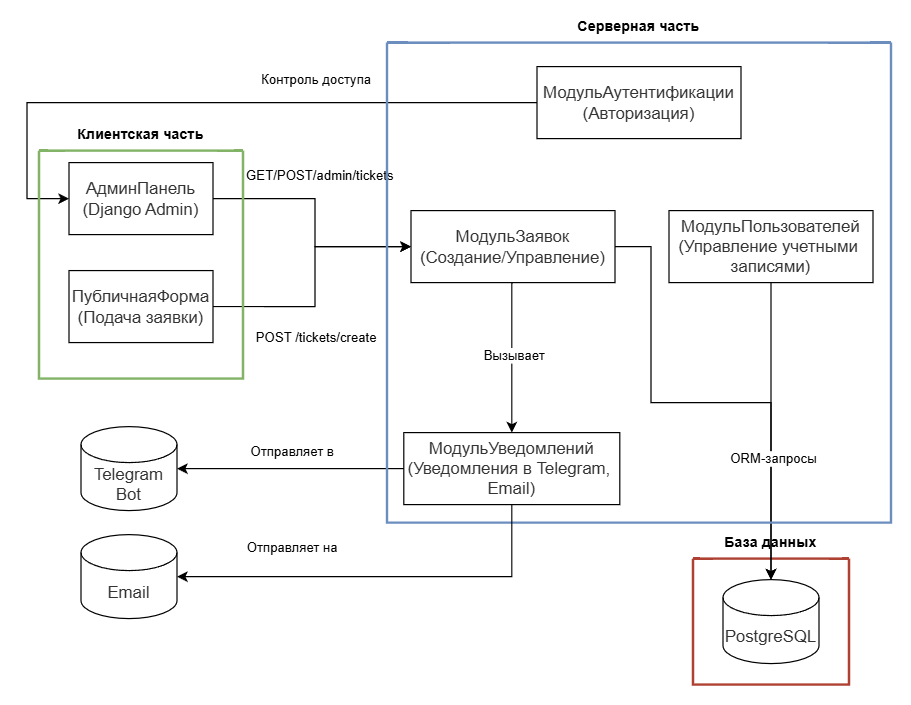

The diagram above was exported from draw.io. Its source (the exported page's mxGraphModel, read from the mxfile embedded in the PNG):
<mxGraphModel dx="1554" dy="964" grid="1" gridSize="10" guides="1" tooltips="1" connect="1" arrows="1" fold="1" page="1" pageScale="1" pageWidth="827" pageHeight="1169" math="0" shadow="0">
  <root>
    <mxCell id="0" />
    <mxCell id="1" parent="0" />
    <mxCell id="f_s2dBmr3SsOQKuPUQJp-16" style="edgeStyle=orthogonalEdgeStyle;rounded=0;orthogonalLoop=1;jettySize=auto;html=1;entryX=0;entryY=0.5;entryDx=0;entryDy=0;" parent="1" source="f_s2dBmr3SsOQKuPUQJp-1" target="f_s2dBmr3SsOQKuPUQJp-2" edge="1">
      <mxGeometry relative="1" as="geometry">
        <Array as="points">
          <mxPoint x="100" y="110" />
          <mxPoint x="100" y="190" />
        </Array>
      </mxGeometry>
    </mxCell>
    <mxCell id="f_s2dBmr3SsOQKuPUQJp-17" value="Контроль доступа" style="edgeLabel;html=1;align=center;verticalAlign=middle;resizable=0;points=[];" parent="f_s2dBmr3SsOQKuPUQJp-16" vertex="1" connectable="0">
      <mxGeometry x="-0.3382" relative="1" as="geometry">
        <mxPoint x="-6" y="-20" as="offset" />
      </mxGeometry>
    </mxCell>
    <mxCell id="f_s2dBmr3SsOQKuPUQJp-24" style="edgeStyle=orthogonalEdgeStyle;rounded=0;orthogonalLoop=1;jettySize=auto;html=1;exitX=1;exitY=0.5;exitDx=0;exitDy=0;entryX=0;entryY=0.5;entryDx=0;entryDy=0;" parent="1" source="f_s2dBmr3SsOQKuPUQJp-2" target="f_s2dBmr3SsOQKuPUQJp-5" edge="1">
      <mxGeometry relative="1" as="geometry">
        <mxPoint x="269.25" y="299.95000000000005" as="sourcePoint" />
        <mxPoint x="645.0000000000002" y="322.23000000000013" as="targetPoint" />
        <Array as="points">
          <mxPoint x="340" y="190" />
          <mxPoint x="340" y="230" />
        </Array>
      </mxGeometry>
    </mxCell>
    <mxCell id="f_s2dBmr3SsOQKuPUQJp-28" value="GET/POST/admin/tickets" style="edgeLabel;html=1;align=center;verticalAlign=middle;resizable=0;points=[];" parent="f_s2dBmr3SsOQKuPUQJp-24" vertex="1" connectable="0">
      <mxGeometry x="0.0189" y="2" relative="1" as="geometry">
        <mxPoint x="1" y="-39" as="offset" />
      </mxGeometry>
    </mxCell>
    <mxCell id="f_s2dBmr3SsOQKuPUQJp-26" style="edgeStyle=orthogonalEdgeStyle;rounded=0;orthogonalLoop=1;jettySize=auto;html=1;exitX=1;exitY=0.5;exitDx=0;exitDy=0;entryX=0;entryY=0.5;entryDx=0;entryDy=0;" parent="1" source="f_s2dBmr3SsOQKuPUQJp-3" target="f_s2dBmr3SsOQKuPUQJp-5" edge="1">
      <mxGeometry relative="1" as="geometry">
        <Array as="points">
          <mxPoint x="340" y="280" />
          <mxPoint x="340" y="230" />
        </Array>
      </mxGeometry>
    </mxCell>
    <mxCell id="f_s2dBmr3SsOQKuPUQJp-27" value="POST /tickets/create" style="edgeLabel;html=1;align=center;verticalAlign=middle;resizable=0;points=[];" parent="f_s2dBmr3SsOQKuPUQJp-26" vertex="1" connectable="0">
      <mxGeometry x="0.0671" y="-2" relative="1" as="geometry">
        <mxPoint x="-2" y="55" as="offset" />
      </mxGeometry>
    </mxCell>
    <mxCell id="f_s2dBmr3SsOQKuPUQJp-4" value="&lt;span style=&quot;color: rgb(51, 51, 51); font-family: arial, sans-serif; font-size: 14px; text-wrap-mode: nowrap; background-color: rgb(255, 255, 255);&quot;&gt;МодульПользователей&lt;/span&gt;&lt;div&gt;&lt;span style=&quot;color: rgb(51, 51, 51); font-family: arial, sans-serif; font-size: 14px; text-wrap-mode: nowrap; background-color: rgb(255, 255, 255);&quot;&gt;(Управление учетными&amp;nbsp;&lt;/span&gt;&lt;/div&gt;&lt;div&gt;&lt;span style=&quot;color: rgb(51, 51, 51); font-family: arial, sans-serif; font-size: 14px; text-wrap-mode: nowrap; background-color: rgb(255, 255, 255);&quot;&gt;записями)&lt;/span&gt;&lt;/div&gt;" style="rounded=0;whiteSpace=wrap;html=1;" parent="1" vertex="1">
      <mxGeometry x="635" y="200" width="170" height="60" as="geometry" />
    </mxCell>
    <mxCell id="f_s2dBmr3SsOQKuPUQJp-40" style="edgeStyle=orthogonalEdgeStyle;rounded=0;orthogonalLoop=1;jettySize=auto;html=1;exitX=0.5;exitY=1;exitDx=0;exitDy=0;entryX=0.5;entryY=0;entryDx=0;entryDy=0;" parent="1" source="f_s2dBmr3SsOQKuPUQJp-5" target="f_s2dBmr3SsOQKuPUQJp-6" edge="1">
      <mxGeometry relative="1" as="geometry">
        <Array as="points">
          <mxPoint x="504" y="260" />
        </Array>
      </mxGeometry>
    </mxCell>
    <mxCell id="f_s2dBmr3SsOQKuPUQJp-41" value="Вызывает" style="edgeLabel;html=1;align=center;verticalAlign=middle;resizable=0;points=[];" parent="f_s2dBmr3SsOQKuPUQJp-40" vertex="1" connectable="0">
      <mxGeometry x="0.2499" y="-2" relative="1" as="geometry">
        <mxPoint x="3" y="-18" as="offset" />
      </mxGeometry>
    </mxCell>
    <mxCell id="f_s2dBmr3SsOQKuPUQJp-5" value="&lt;span style=&quot;color: rgb(51, 51, 51); font-family: arial, sans-serif; font-size: 14px; text-wrap-mode: nowrap; background-color: rgb(255, 255, 255);&quot;&gt;МодульЗаявок&lt;/span&gt;&lt;div&gt;&lt;span style=&quot;color: rgb(51, 51, 51); font-family: arial, sans-serif; font-size: 14px; text-wrap-mode: nowrap; background-color: rgb(255, 255, 255);&quot;&gt;(Создание/Управление)&lt;/span&gt;&lt;/div&gt;" style="rounded=0;whiteSpace=wrap;html=1;" parent="1" vertex="1">
      <mxGeometry x="420" y="200" width="170" height="60" as="geometry" />
    </mxCell>
    <mxCell id="f_s2dBmr3SsOQKuPUQJp-6" value="&lt;div&gt;&lt;span style=&quot;color: rgb(51, 51, 51); font-family: arial, sans-serif; font-size: 14px; text-wrap-mode: nowrap; background-color: rgb(255, 255, 255);&quot;&gt;МодульУведомлений&lt;/span&gt;&lt;/div&gt;&lt;div&gt;&lt;span style=&quot;color: rgb(51, 51, 51); font-family: arial, sans-serif; font-size: 14px; text-wrap-mode: nowrap; background-color: rgb(255, 255, 255);&quot;&gt;(Уведомления в Telegram,&amp;nbsp;&lt;/span&gt;&lt;/div&gt;&lt;div&gt;&lt;span style=&quot;color: rgb(51, 51, 51); font-family: arial, sans-serif; font-size: 14px; text-wrap-mode: nowrap; background-color: rgb(255, 255, 255);&quot;&gt;Email)&lt;/span&gt;&lt;/div&gt;" style="rounded=0;whiteSpace=wrap;html=1;" parent="1" vertex="1">
      <mxGeometry x="414" y="385" width="180" height="60" as="geometry" />
    </mxCell>
    <mxCell id="f_s2dBmr3SsOQKuPUQJp-7" value="&lt;span style=&quot;color: rgb(51, 51, 51); font-family: arial, sans-serif; font-size: 14px; text-wrap-mode: nowrap; background-color: rgb(255, 255, 255);&quot;&gt;Telegram&lt;/span&gt;&lt;div&gt;&lt;span style=&quot;color: rgb(51, 51, 51); font-family: arial, sans-serif; font-size: 14px; text-wrap-mode: nowrap; background-color: rgb(255, 255, 255);&quot;&gt;Bot&lt;/span&gt;&lt;/div&gt;" style="shape=cylinder3;whiteSpace=wrap;html=1;boundedLbl=1;backgroundOutline=1;size=15;" parent="1" vertex="1">
      <mxGeometry x="145" y="380" width="80" height="70" as="geometry" />
    </mxCell>
    <mxCell id="f_s2dBmr3SsOQKuPUQJp-10" value="&lt;span style=&quot;color: rgb(51, 51, 51); font-family: arial, sans-serif; font-size: 14px; text-wrap-mode: nowrap; background-color: rgb(255, 255, 255);&quot;&gt;PostgreSQL&lt;/span&gt;" style="shape=cylinder3;whiteSpace=wrap;html=1;boundedLbl=1;backgroundOutline=1;size=15;" parent="1" vertex="1">
      <mxGeometry x="680" y="507.5" width="80" height="70" as="geometry" />
    </mxCell>
    <mxCell id="f_s2dBmr3SsOQKuPUQJp-13" value="Клиентская часть&#10;&#10;" style="swimlane;startSize=0;fillColor=#d5e8d4;strokeColor=#82b366;strokeWidth=2;" parent="1" vertex="1">
      <mxGeometry x="110" y="150" width="170" height="190" as="geometry">
        <mxRectangle x="55" y="120" width="140" height="40" as="alternateBounds" />
      </mxGeometry>
    </mxCell>
    <mxCell id="f_s2dBmr3SsOQKuPUQJp-2" value="&lt;span style=&quot;color: rgb(51, 51, 51); font-family: arial, sans-serif; font-size: 14px; text-wrap-mode: nowrap; background-color: rgb(255, 255, 255);&quot;&gt;АдминПанель&lt;/span&gt;&lt;div&gt;&lt;span style=&quot;color: rgb(51, 51, 51); font-family: arial, sans-serif; font-size: 14px; text-wrap-mode: nowrap; background-color: rgb(255, 255, 255);&quot;&gt;(Django Admin)&lt;/span&gt;&lt;/div&gt;" style="rounded=0;whiteSpace=wrap;html=1;" parent="f_s2dBmr3SsOQKuPUQJp-13" vertex="1">
      <mxGeometry x="25" y="10" width="120" height="60" as="geometry" />
    </mxCell>
    <mxCell id="f_s2dBmr3SsOQKuPUQJp-3" value="&lt;span style=&quot;color: rgb(51, 51, 51); font-family: arial, sans-serif; font-size: 14px; text-wrap-mode: nowrap; background-color: rgb(255, 255, 255);&quot;&gt;ПубличнаяФорма&lt;/span&gt;&lt;div&gt;&lt;span style=&quot;color: rgb(51, 51, 51); font-family: arial, sans-serif; font-size: 14px; text-wrap-mode: nowrap; background-color: rgb(255, 255, 255);&quot;&gt;(Подача заявки)&lt;/span&gt;&lt;/div&gt;" style="rounded=0;whiteSpace=wrap;html=1;" parent="f_s2dBmr3SsOQKuPUQJp-13" vertex="1">
      <mxGeometry x="25" y="99.98" width="120" height="60" as="geometry" />
    </mxCell>
    <mxCell id="f_s2dBmr3SsOQKuPUQJp-15" value="База данных&#10;&#10;" style="swimlane;startSize=0;fillColor=#fad9d5;strokeColor=#ae4132;strokeWidth=2;" parent="1" vertex="1">
      <mxGeometry x="655" y="490" width="130" height="105" as="geometry" />
    </mxCell>
    <mxCell id="f_s2dBmr3SsOQKuPUQJp-29" style="edgeStyle=orthogonalEdgeStyle;rounded=0;orthogonalLoop=1;jettySize=auto;html=1;exitX=0;exitY=0.5;exitDx=0;exitDy=0;entryX=1;entryY=0.5;entryDx=0;entryDy=0;entryPerimeter=0;" parent="1" source="f_s2dBmr3SsOQKuPUQJp-6" target="f_s2dBmr3SsOQKuPUQJp-7" edge="1">
      <mxGeometry relative="1" as="geometry" />
    </mxCell>
    <mxCell id="f_s2dBmr3SsOQKuPUQJp-30" value="Отправляет в" style="edgeLabel;html=1;align=center;verticalAlign=middle;resizable=0;points=[];" parent="f_s2dBmr3SsOQKuPUQJp-29" vertex="1" connectable="0">
      <mxGeometry x="-0.1786" y="-1" relative="1" as="geometry">
        <mxPoint x="-16" y="-14" as="offset" />
      </mxGeometry>
    </mxCell>
    <mxCell id="f_s2dBmr3SsOQKuPUQJp-42" style="edgeStyle=orthogonalEdgeStyle;rounded=0;orthogonalLoop=1;jettySize=auto;html=1;exitX=1;exitY=0.5;exitDx=0;exitDy=0;entryX=0.5;entryY=0;entryDx=0;entryDy=0;entryPerimeter=0;" parent="1" source="f_s2dBmr3SsOQKuPUQJp-5" target="f_s2dBmr3SsOQKuPUQJp-10" edge="1">
      <mxGeometry relative="1" as="geometry">
        <Array as="points">
          <mxPoint x="620" y="230" />
          <mxPoint x="620" y="360" />
          <mxPoint x="720" y="360" />
        </Array>
      </mxGeometry>
    </mxCell>
    <mxCell id="f_s2dBmr3SsOQKuPUQJp-43" style="edgeStyle=orthogonalEdgeStyle;rounded=0;orthogonalLoop=1;jettySize=auto;html=1;exitX=0.5;exitY=1;exitDx=0;exitDy=0;entryX=0.5;entryY=0;entryDx=0;entryDy=0;entryPerimeter=0;" parent="1" source="f_s2dBmr3SsOQKuPUQJp-4" target="f_s2dBmr3SsOQKuPUQJp-10" edge="1">
      <mxGeometry relative="1" as="geometry" />
    </mxCell>
    <mxCell id="f_s2dBmr3SsOQKuPUQJp-44" value="ORM-запросы" style="edgeLabel;html=1;align=center;verticalAlign=middle;resizable=0;points=[];" parent="f_s2dBmr3SsOQKuPUQJp-43" vertex="1" connectable="0">
      <mxGeometry x="0.1767" y="1" relative="1" as="geometry">
        <mxPoint as="offset" />
      </mxGeometry>
    </mxCell>
    <mxCell id="f_s2dBmr3SsOQKuPUQJp-45" value="Серверная часть&#10;&#10;" style="swimlane;startSize=0;fillColor=#dae8fc;strokeColor=#6c8ebf;fontSize=12;strokeWidth=2;" parent="1" vertex="1">
      <mxGeometry x="400" y="60" width="420" height="400" as="geometry" />
    </mxCell>
    <mxCell id="f_s2dBmr3SsOQKuPUQJp-1" value="&lt;span style=&quot;color: rgb(51, 51, 51); font-family: arial, sans-serif; font-size: 14px; text-wrap-mode: nowrap; background-color: rgb(255, 255, 255);&quot;&gt;МодульАутентификации&lt;/span&gt;&lt;div&gt;&lt;span style=&quot;color: rgb(51, 51, 51); font-family: arial, sans-serif; font-size: 14px; text-wrap-mode: nowrap; background-color: rgb(255, 255, 255);&quot;&gt;(Авторизация)&lt;/span&gt;&lt;/div&gt;" style="rounded=0;whiteSpace=wrap;html=1;" parent="f_s2dBmr3SsOQKuPUQJp-45" vertex="1">
      <mxGeometry x="125" y="20" width="170" height="60" as="geometry" />
    </mxCell>
    <mxCell id="56kaCnbwLkyyc0mmYto2-1" value="&lt;font face=&quot;arial, sans-serif&quot; color=&quot;#333333&quot;&gt;&lt;span style=&quot;font-size: 14px; text-wrap-mode: nowrap; background-color: rgb(255, 255, 255);&quot;&gt;Email&lt;/span&gt;&lt;/font&gt;" style="shape=cylinder3;whiteSpace=wrap;html=1;boundedLbl=1;backgroundOutline=1;size=15;" parent="1" vertex="1">
      <mxGeometry x="145" y="470" width="80" height="70" as="geometry" />
    </mxCell>
    <mxCell id="56kaCnbwLkyyc0mmYto2-3" value="Отправляет на" style="edgeLabel;html=1;align=center;verticalAlign=middle;resizable=0;points=[];" parent="1" vertex="1" connectable="0">
      <mxGeometry x="320" y="480" as="geometry" />
    </mxCell>
    <mxCell id="56kaCnbwLkyyc0mmYto2-4" style="edgeStyle=orthogonalEdgeStyle;rounded=0;orthogonalLoop=1;jettySize=auto;html=1;exitX=0.5;exitY=1;exitDx=0;exitDy=0;entryX=1;entryY=0.5;entryDx=0;entryDy=0;entryPerimeter=0;" parent="1" source="f_s2dBmr3SsOQKuPUQJp-6" target="56kaCnbwLkyyc0mmYto2-1" edge="1">
      <mxGeometry relative="1" as="geometry" />
    </mxCell>
  </root>
</mxGraphModel>